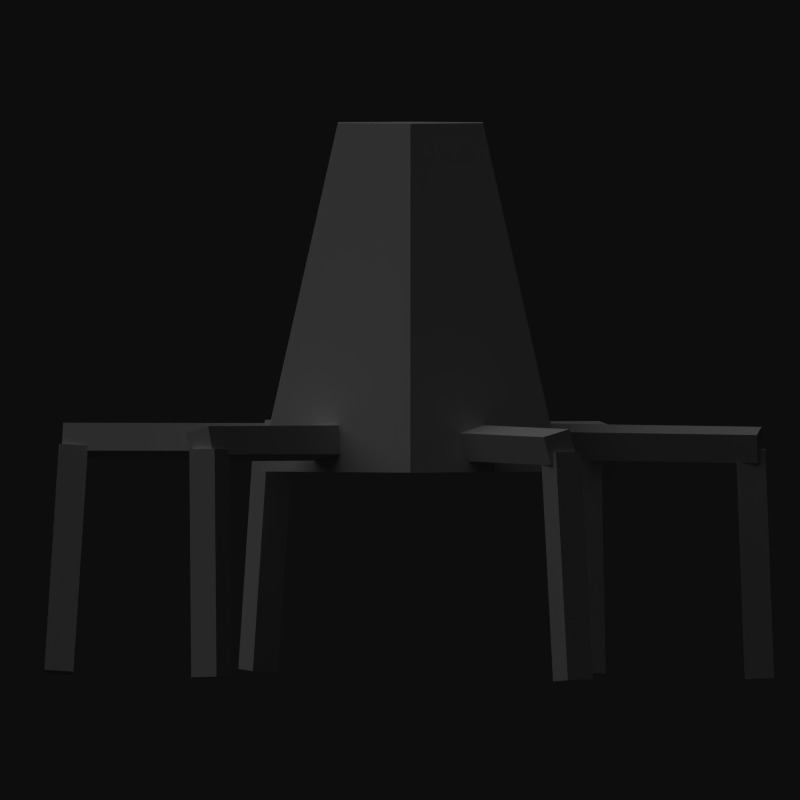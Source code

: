 # Source: lander3.blend  (saved by Blender 2.61.0; exported with 4.5.12 LTS)
import bpy
from mathutils import Matrix  # noqa: F401  (used for matrix-valued properties, if any)

bpy.ops.wm.read_factory_settings(use_empty=True)
scene = bpy.context.scene
scene.name = 'Scene'

# ---- collections
col_collection_1 = bpy.data.collections.new('Collection 1'); scene.collection.children.link(col_collection_1)

# ---- materials (node trees are filled in below, after node groups)
mat_material_001 = bpy.data.materials.new('Material.001')
mat_material_001.alpha_threshold = 0.0
mat_material_001.use_transparent_shadow = False
mat_material_001.roughness = 0.5
mat_material_001.line_color = (0.0, 0.0, 0.0, 1.0)

# ---- material node trees

# ---- world
world_world = bpy.data.worlds.new('World'); scene.world = world_world
world_world.color = (0.05088, 0.05088, 0.05088)
world_world.use_sun_shadow = False
world_world.sun_shadow_jitter_overblur = 0.0
world_world.cycles.sampling_method = 'MANUAL'
world_world.cycles.sample_map_resolution = 256

# ---- cameras
cam_camera_001 = bpy.data.cameras.new('Camera.001')
cam_camera_001.type = 'ORTHO'
cam_camera_001.clip_end = 100.0
cam_camera_001.lens = 35.0
cam_camera_001.sensor_width = 32.0
cam_camera_001.sensor_height = 18.0
cam_camera_001.ortho_scale = 4.6
cam_camera_001.dof.focus_distance = 0.0
cam_camera_001.dof.aperture_fstop = 128.0

# ---- lights
light_sun = bpy.data.lights.new('Sun', 'SUN')
light_sun.transmission_factor = 0.0
light_sun.angle = 1.571
light_sun.energy = 1.0
light_sun.shadow_buffer_clip_start = 0.5
light_sun.shadow_soft_size = 1.0
light_sun.shadow_cascade_max_distance = 1000.0
light_sun.cycles.use_multiple_importance_sampling = False

# ---- meshes
me_cube_011 = bpy.data.meshes.new('Cube.011')
me_cube_011.from_pydata([(1.0, 1.0, -0.1166), (1.0, -1.0, -0.1166), (-1.0, -1.0, -0.1166), (-1.0, 1.0, -0.1166), (1.0, 1.0, 1.883), (1.0, -1.0, 1.883), (-1.0, -1.0, 1.883), (-1.0, 1.0, 1.883)], [], [(0, 1, 2, 3), (4, 7, 6, 5), (0, 4, 5, 1), (1, 5, 6, 2), (2, 6, 7, 3), (4, 0, 3, 7)])
me_cube_011.use_remesh_preserve_volume = False
me_cube_011.use_remesh_preserve_attributes = False
me_cube_011.use_mirror_vertex_groups = False
me_cube_011.update()
me_cube_012 = bpy.data.meshes.new('Cube.012')
me_cube_012.from_pydata([(1.0, 1.0, -0.1166), (1.0, -1.0, -0.1166), (-1.0, -1.0, -0.1166), (-1.0, 1.0, -0.1166), (1.0, 1.0, 1.883), (1.0, -1.0, 1.883), (-1.0, -1.0, 1.883), (-1.0, 1.0, 1.883)], [], [(0, 1, 2, 3), (4, 7, 6, 5), (0, 4, 5, 1), (1, 5, 6, 2), (2, 6, 7, 3), (4, 0, 3, 7)])
me_cube_012.use_remesh_preserve_volume = False
me_cube_012.use_remesh_preserve_attributes = False
me_cube_012.use_mirror_vertex_groups = False
me_cube_012.update()
me_cube_009 = bpy.data.meshes.new('Cube.009')
me_cube_009.from_pydata([(1.0, 1.0, -0.1166), (1.0, -1.0, -0.1166), (-1.0, -1.0, -0.1166), (-1.0, 1.0, -0.1166), (1.0, 1.0, 1.883), (1.0, -1.0, 1.883), (-1.0, -1.0, 1.883), (-1.0, 1.0, 1.883)], [], [(0, 1, 2, 3), (4, 7, 6, 5), (0, 4, 5, 1), (1, 5, 6, 2), (2, 6, 7, 3), (4, 0, 3, 7)])
me_cube_009.use_remesh_preserve_volume = False
me_cube_009.use_remesh_preserve_attributes = False
me_cube_009.use_mirror_vertex_groups = False
me_cube_009.update()
me_cube_010 = bpy.data.meshes.new('Cube.010')
me_cube_010.from_pydata([(1.0, 1.0, -0.1166), (1.0, -1.0, -0.1166), (-1.0, -1.0, -0.1166), (-1.0, 1.0, -0.1166), (1.0, 1.0, 1.883), (1.0, -1.0, 1.883), (-1.0, -1.0, 1.883), (-1.0, 1.0, 1.883)], [], [(0, 1, 2, 3), (4, 7, 6, 5), (0, 4, 5, 1), (1, 5, 6, 2), (2, 6, 7, 3), (4, 0, 3, 7)])
me_cube_010.use_remesh_preserve_volume = False
me_cube_010.use_remesh_preserve_attributes = False
me_cube_010.use_mirror_vertex_groups = False
me_cube_010.update()
me_cube_007 = bpy.data.meshes.new('Cube.007')
me_cube_007.from_pydata([(1.0, 1.0, -0.1166), (1.0, -1.0, -0.1166), (-1.0, -1.0, -0.1166), (-1.0, 1.0, -0.1166), (1.0, 1.0, 1.883), (1.0, -1.0, 1.883), (-1.0, -1.0, 1.883), (-1.0, 1.0, 1.883)], [], [(0, 1, 2, 3), (4, 7, 6, 5), (0, 4, 5, 1), (1, 5, 6, 2), (2, 6, 7, 3), (4, 0, 3, 7)])
me_cube_007.use_remesh_preserve_volume = False
me_cube_007.use_remesh_preserve_attributes = False
me_cube_007.use_mirror_vertex_groups = False
me_cube_007.update()
me_cube_008 = bpy.data.meshes.new('Cube.008')
me_cube_008.from_pydata([(1.0, 1.0, -0.1166), (1.0, -1.0, -0.1166), (-1.0, -1.0, -0.1166), (-1.0, 1.0, -0.1166), (1.0, 1.0, 1.883), (1.0, -1.0, 1.883), (-1.0, -1.0, 1.883), (-1.0, 1.0, 1.883)], [], [(0, 1, 2, 3), (4, 7, 6, 5), (0, 4, 5, 1), (1, 5, 6, 2), (2, 6, 7, 3), (4, 0, 3, 7)])
me_cube_008.use_remesh_preserve_volume = False
me_cube_008.use_remesh_preserve_attributes = False
me_cube_008.use_mirror_vertex_groups = False
me_cube_008.update()
me_cube_005 = bpy.data.meshes.new('Cube.005')
me_cube_005.from_pydata([(1.0, 1.0, -0.1166), (1.0, -1.0, -0.1166), (-1.0, -1.0, -0.1166), (-1.0, 1.0, -0.1166), (1.0, 1.0, 1.883), (1.0, -1.0, 1.883), (-1.0, -1.0, 1.883), (-1.0, 1.0, 1.883)], [], [(0, 1, 2, 3), (4, 7, 6, 5), (0, 4, 5, 1), (1, 5, 6, 2), (2, 6, 7, 3), (4, 0, 3, 7)])
me_cube_005.use_remesh_preserve_volume = False
me_cube_005.use_remesh_preserve_attributes = False
me_cube_005.use_mirror_vertex_groups = False
me_cube_005.update()
me_cube_006 = bpy.data.meshes.new('Cube.006')
me_cube_006.from_pydata([(1.0, 1.0, -0.1166), (1.0, -1.0, -0.1166), (-1.0, -1.0, -0.1166), (-1.0, 1.0, -0.1166), (1.0, 1.0, 1.883), (1.0, -1.0, 1.883), (-1.0, -1.0, 1.883), (-1.0, 1.0, 1.883)], [], [(0, 1, 2, 3), (4, 7, 6, 5), (0, 4, 5, 1), (1, 5, 6, 2), (2, 6, 7, 3), (4, 0, 3, 7)])
me_cube_006.use_remesh_preserve_volume = False
me_cube_006.use_remesh_preserve_attributes = False
me_cube_006.use_mirror_vertex_groups = False
me_cube_006.update()
me_cube_003 = bpy.data.meshes.new('Cube.003')
me_cube_003.from_pydata([(1.0, 1.0, -0.1166), (1.0, -1.0, -0.1166), (-1.0, -1.0, -0.1166), (-1.0, 1.0, -0.1166), (1.0, 1.0, 1.883), (1.0, -1.0, 1.883), (-1.0, -1.0, 1.883), (-1.0, 1.0, 1.883)], [], [(0, 1, 2, 3), (4, 7, 6, 5), (0, 4, 5, 1), (1, 5, 6, 2), (2, 6, 7, 3), (4, 0, 3, 7)])
me_cube_003.use_remesh_preserve_volume = False
me_cube_003.use_remesh_preserve_attributes = False
me_cube_003.use_mirror_vertex_groups = False
me_cube_003.update()
me_cube_004 = bpy.data.meshes.new('Cube.004')
me_cube_004.from_pydata([(1.0, 1.0, -0.1166), (1.0, -1.0, -0.1166), (-1.0, -1.0, -0.1166), (-1.0, 1.0, -0.1166), (1.0, 1.0, 1.883), (1.0, -1.0, 1.883), (-1.0, -1.0, 1.883), (-1.0, 1.0, 1.883)], [], [(0, 1, 2, 3), (4, 7, 6, 5), (0, 4, 5, 1), (1, 5, 6, 2), (2, 6, 7, 3), (4, 0, 3, 7)])
me_cube_004.use_remesh_preserve_volume = False
me_cube_004.use_remesh_preserve_attributes = False
me_cube_004.use_mirror_vertex_groups = False
me_cube_004.update()
me_cube_001 = bpy.data.meshes.new('Cube.001')
me_cube_001.from_pydata([(1.0, 1.0, -0.1166), (1.0, -1.0, -0.1166), (-1.0, -1.0, -0.1166), (-1.0, 1.0, -0.1166), (1.0, 1.0, 1.883), (1.0, -1.0, 1.883), (-1.0, -1.0, 1.883), (-1.0, 1.0, 1.883)], [], [(0, 1, 2, 3), (4, 7, 6, 5), (0, 4, 5, 1), (1, 5, 6, 2), (2, 6, 7, 3), (4, 0, 3, 7)])
me_cube_001.use_remesh_preserve_volume = False
me_cube_001.use_remesh_preserve_attributes = False
me_cube_001.use_mirror_vertex_groups = False
me_cube_001.update()
me_cube_002 = bpy.data.meshes.new('Cube.002')
me_cube_002.from_pydata([(1.0, 1.0, -0.1166), (1.0, -1.0, -0.1166), (-1.0, -1.0, -0.1166), (-1.0, 1.0, -0.1166), (1.0, 1.0, 1.883), (1.0, -1.0, 1.883), (-1.0, -1.0, 1.883), (-1.0, 1.0, 1.883)], [], [(0, 1, 2, 3), (4, 7, 6, 5), (0, 4, 5, 1), (1, 5, 6, 2), (2, 6, 7, 3), (4, 0, 3, 7)])
me_cube_002.use_remesh_preserve_volume = False
me_cube_002.use_remesh_preserve_attributes = False
me_cube_002.use_mirror_vertex_groups = False
me_cube_002.update()
me_cylinder_001 = bpy.data.meshes.new('Cylinder.001')
me_cylinder_001.from_pydata([(0.0, 1.0, -1.0), (0.866, 0.5, -1.0), (0.866, -0.5, -1.0), (-8.742e-08, -1.0, -1.0), (-0.866, -0.5, -1.0), (-0.866, 0.5, -1.0), (-8.882e-08, 0.4817, 1.0), (0.4171, 0.2408, 1.0), (0.4171, -0.2408, 1.0), (5.045e-07, -0.4817, 1.0), (-0.4171, -0.2408, 1.0), (-0.4171, 0.2408, 1.0), (0.0, 0.0, -1.0), (0.0, 0.0, 1.0)], [], [(12, 0, 1), (13, 7, 6), (12, 1, 2), (13, 8, 7), (12, 2, 3), (13, 9, 8), (12, 3, 4), (13, 10, 9), (12, 4, 5), (13, 11, 10), (5, 0, 12), (13, 6, 11), (0, 6, 7, 1), (1, 7, 8, 2), (2, 8, 9, 3), (3, 9, 10, 4), (4, 10, 11, 5), (6, 0, 5, 11)])
me_cylinder_001.materials.append(mat_material_001)
me_cylinder_001.use_remesh_preserve_volume = False
me_cylinder_001.use_remesh_preserve_attributes = False
me_cylinder_001.use_mirror_vertex_groups = False
me_cylinder_001.update()

# ---- objects
ob_cube_010 = bpy.data.objects.new('Cube.010', me_cube_011)
ob_cube_011 = bpy.data.objects.new('Cube.011', me_cube_012)
ob_cube_008 = bpy.data.objects.new('Cube.008', me_cube_009)
ob_cube_009 = bpy.data.objects.new('Cube.009', me_cube_010)
ob_cube_006 = bpy.data.objects.new('Cube.006', me_cube_007)
ob_cube_007 = bpy.data.objects.new('Cube.007', me_cube_008)
ob_cube_004 = bpy.data.objects.new('Cube.004', me_cube_005)
ob_cube_005 = bpy.data.objects.new('Cube.005', me_cube_006)
ob_cube_002 = bpy.data.objects.new('Cube.002', me_cube_003)
ob_cube_003 = bpy.data.objects.new('Cube.003', me_cube_004)
ob_cube = bpy.data.objects.new('Cube', me_cube_001)
ob_cube_001 = bpy.data.objects.new('Cube.001', me_cube_002)
ob_camera = bpy.data.objects.new('Camera', cam_camera_001)
ob_sun = bpy.data.objects.new('Sun', light_sun)
ob_cylinder = bpy.data.objects.new('Cylinder', me_cylinder_001)

# ---- transforms, parenting, visibility, modifiers, constraints
ob_cube_010.location = (-0.7622, 0.03737, -0.8099)
ob_cube_010.rotation_euler = (-1.584, 0.2771, 1.404)
ob_cube_010.scale = (0.08422, 0.08422, 0.6565)
ob_cube_010.lineart.crease_threshold = 0.0
ob_cube_011.parent = ob_cube_010
ob_cube_011.matrix_parent_inverse = Matrix(((11.87, 0.0, 0.0, 3.915), (2.004e-06, 11.87, 0.0, -8.405), (3.939e-08, 0.0, 1.523, -0.1652), (0.0, 0.0, 0.0, 1.0)))
ob_cube_011.location = (-0.3336, 0.8212, 1.291)
ob_cube_011.rotation_euler = (-1.526, -0.1701, -0.2403)
ob_cube_011.scale = (0.08422, 0.08422, 0.6565)
ob_cube_011.lineart.crease_threshold = 0.0
ob_cube_008.location = (-0.342, -0.6906, -0.81)
ob_cube_008.rotation_euler = (-1.577, 0.2808, 2.477)
ob_cube_008.scale = (0.08422, 0.08422, 0.6565)
ob_cube_008.lineart.crease_threshold = 0.0
ob_cube_009.parent = ob_cube_008
ob_cube_009.matrix_parent_inverse = Matrix(((11.87, 0.0, 0.0, 3.915), (2.004e-06, 11.87, 0.0, -8.405), (3.939e-08, 0.0, 1.523, -0.1652), (0.0, 0.0, 0.0, 1.0)))
ob_cube_009.location = (-0.3336, 0.8212, 1.291)
ob_cube_009.rotation_euler = (-1.483, -0.1468, -0.2549)
ob_cube_009.scale = (0.08422, 0.08422, 0.6565)
ob_cube_009.lineart.crease_threshold = 0.0
ob_cube_006.location = (0.3982, -0.6877, -0.81)
ob_cube_006.rotation_euler = (-1.572, 0.2709, 3.478)
ob_cube_006.scale = (0.08422, 0.08422, 0.6565)
ob_cube_006.lineart.crease_threshold = 0.0
ob_cube_007.parent = ob_cube_006
ob_cube_007.matrix_parent_inverse = Matrix(((11.87, 0.0, 0.0, 3.915), (2.004e-06, 11.87, 0.0, -8.405), (3.939e-08, 0.0, 1.523, -0.1652), (0.0, 0.0, 0.0, 1.0)))
ob_cube_007.location = (-0.3336, 0.8212, 1.291)
ob_cube_007.rotation_euler = (-1.499, -0.1902, -0.2397)
ob_cube_007.scale = (0.08422, 0.08422, 0.6565)
ob_cube_007.lineart.crease_threshold = 0.0
ob_cube_004.location = (0.7936, -0.0423, -0.81)
ob_cube_004.rotation_euler = (-1.571, 0.3167, 4.564)
ob_cube_004.scale = (0.08422, 0.08422, 0.6565)
ob_cube_004.lineart.crease_threshold = 0.0
ob_cube_005.parent = ob_cube_004
ob_cube_005.matrix_parent_inverse = Matrix(((11.87, 0.0, 0.0, 3.915), (2.004e-06, 11.87, 0.0, -8.405), (3.939e-08, 0.0, 1.523, -0.1652), (0.0, 0.0, 0.0, 1.0)))
ob_cube_005.location = (-0.3336, 0.8212, 1.291)
ob_cube_005.rotation_euler = (-1.527, -0.1455, -0.1818)
ob_cube_005.scale = (0.08422, 0.08422, 0.6565)
ob_cube_005.lineart.crease_threshold = 0.0
ob_cube_002.location = (0.4689, 0.6089, -0.81)
ob_cube_002.rotation_euler = (-1.564, 0.2328, 5.612)
ob_cube_002.scale = (0.08422, 0.08422, 0.6565)
ob_cube_002.lineart.crease_threshold = 0.0
ob_cube_003.parent = ob_cube_002
ob_cube_003.matrix_parent_inverse = Matrix(((11.87, 0.0, 0.0, 3.915), (2.004e-06, 11.87, 0.0, -8.405), (3.939e-08, 0.0, 1.523, -0.1652), (0.0, 0.0, 0.0, 1.0)))
ob_cube_003.location = (-0.3336, 0.8212, 1.291)
ob_cube_003.rotation_euler = (-1.543, -0.1533, -0.1984)
ob_cube_003.scale = (0.08422, 0.08422, 0.6565)
ob_cube_003.lineart.crease_threshold = 0.0
ob_cube.location = (-0.3297, 0.6679, -0.81)
ob_cube.rotation_euler = (-1.578, 0.2726, 0.4189)
ob_cube.scale = (0.08422, 0.08422, 0.6565)
ob_cube.lineart.crease_threshold = 0.0
ob_cube_001.parent = ob_cube
ob_cube_001.matrix_parent_inverse = Matrix(((11.87, 0.0, 0.0, 3.915), (2.004e-06, 11.87, 0.0, -8.405), (3.939e-08, 0.0, 1.523, -0.1652), (0.0, 0.0, 0.0, 1.0)))
ob_cube_001.location = (-0.3336, 0.8212, 1.291)
ob_cube_001.rotation_euler = (-1.514, -0.1137, -0.243)
ob_cube_001.scale = (0.08422, 0.08422, 0.6565)
ob_cube_001.lineart.crease_threshold = 0.0
ob_camera.location = (0.08656, 5.064, -0.504)
ob_camera.rotation_euler = (-1.584, 3.142, 6.77e-07)
ob_camera.lineart.crease_threshold = 0.0
ob_sun.location = (7.307, -0.01847, 8.687)
ob_sun.rotation_euler = (0.0, 0.5547, 0.2805)
ob_sun.lineart.crease_threshold = 0.0
ob_cylinder.location = (0.02683, -0.01847, 0.02369)
ob_cylinder.lineart.crease_threshold = 0.0

# ---- collection membership
col_collection_1.objects.link(ob_cube_010)
col_collection_1.objects.link(ob_cube_011)
col_collection_1.objects.link(ob_cube_008)
col_collection_1.objects.link(ob_cube_009)
col_collection_1.objects.link(ob_cube_006)
col_collection_1.objects.link(ob_cube_007)
col_collection_1.objects.link(ob_cube_004)
col_collection_1.objects.link(ob_cube_005)
col_collection_1.objects.link(ob_cube_002)
col_collection_1.objects.link(ob_cube_003)
col_collection_1.objects.link(ob_cube)
col_collection_1.objects.link(ob_cube_001)
col_collection_1.objects.link(ob_camera)
col_collection_1.objects.link(ob_sun)
col_collection_1.objects.link(ob_cylinder)

# ---- scene / render settings (as saved in the file)
scene.camera = ob_camera
scene.frame_start = 1; scene.frame_end = 30; scene.frame_set(30)
scene.render.engine = 'BLENDER_EEVEE_NEXT'
scene.render.image_settings.compression = 90
scene.render.resolution_x = 512
scene.render.resolution_y = 512
scene.render.resolution_percentage = 25
scene.render.fps = 30
scene.render.dither_intensity = 0.0
scene.render.bake_margin = 2
scene.render.bake_bias = 0.0
scene.cycles.use_denoising = False
scene.cycles.samples = 10
scene.cycles.sampling_pattern = 'TABULATED_SOBOL'
scene.cycles.light_sampling_threshold = 0.0
scene.cycles.use_adaptive_sampling = False
scene.cycles.use_light_tree = False
scene.cycles.blur_glossy = 0.0
scene.cycles.volume_bounces = 1
scene.cycles.pixel_filter_type = 'GAUSSIAN'
scene.cycles.sample_clamp_indirect = 0.0
scene.view_settings.view_transform = 'Raw'
bpy.context.view_layer.update()
